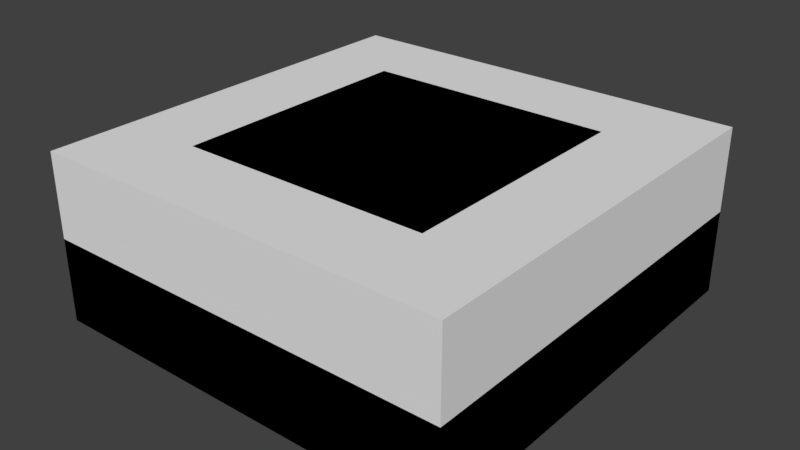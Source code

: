 # Source: GatherableMetal.blend  (saved by Blender 2.79.0; exported with 4.5.12 LTS)
import bpy
from mathutils import Matrix  # noqa: F401  (used for matrix-valued properties, if any)

bpy.ops.wm.read_factory_settings(use_empty=True)
scene = bpy.context.scene
scene.name = 'Scene'

# ---- collections
col_collection_1 = bpy.data.collections.new('Collection 1'); scene.collection.children.link(col_collection_1)

# ---- materials (node trees are filled in below, after node groups)
mat_blank = bpy.data.materials.new('blank')
mat_blank.alpha_threshold = 0.0
mat_blank.use_transparent_shadow = False
mat_blank.roughness = 0.5
mat_black25 = bpy.data.materials.new('black25')
mat_black25.alpha_threshold = 0.0
mat_black25.use_transparent_shadow = False
mat_black25.diffuse_color = (0.25, 0.25, 0.25, 1.0)
mat_black25.roughness = 0.5

# ---- material node trees

# ---- world
world_world = bpy.data.worlds.new('World'); scene.world = world_world
world_world.color = (0.05088, 0.05088, 0.05088)
world_world.use_sun_shadow = False
world_world.sun_shadow_jitter_overblur = 0.0
world_world.cycles.sampling_method = 'MANUAL'

# ---- meshes
me_cube_001 = bpy.data.meshes.new('Cube.001')
me_cube_001.from_pydata([(-0.5, -0.5, -0.5), (-0.3, -0.3, 0.5), (-0.5, 0.5, -0.5), (-0.3, 0.3, 0.5), (0.5, -0.5, -0.5), (0.3, -0.3, 0.5), (0.5, 0.5, -0.5), (0.3, 0.3, 0.5), (-0.5, -0.5, 0.0), (-0.5, 0.5, 0.0), (0.5, 0.5, 0.0), (0.5, -0.5, 0.0), (-0.5, -0.02295, 0.0), (0.5, -0.1483, 0.0), (0.3, -0.2088, 0.5), (-0.416, -0.1817, 0.2099), (0.4245, -0.1833, 0.1886), (0.3389, -0.2445, 0.4029), (0.1111, -0.2389, 0.5), (-0.06164, -0.1783, 0.5), (-0.2215, -0.2545, 0.5), (-0.5, 0.09742, 0.0), (-0.3, -0.1643, 0.5), (0.3, 0.0414, 0.5), (0.5, -0.06685, 0.0), (-0.3921, -0.09975, 0.2696), (0.3859, -0.07906, 0.2854), (0.3198, 0.02025, 0.4505), (0.1688, -0.02931, 0.5), (0.05584, 0.03109, 0.5), (-0.1276, -0.003764, 0.5), (-0.2234, -0.09585, 0.5), (-0.3865, 0.5, 0.0), (-0.2535, 0.5, 0.0), (-0.07815, 0.3, 0.5), (0.04426, 0.3, 0.5), (-0.138, 0.3676, 0.3309), (-0.2816, 0.4201, 0.1997), (-0.1525, 0.4439, 0.1402), (0.06686, 0.4643, 0.08933), (-0.008527, 0.3684, 0.3289), (0.1745, 0.3458, 0.3855), (-0.02819, 0.1394, 0.5), (-0.1239, 0.1132, 0.5), (-0.2197, 0.1696, 0.5), (-0.12, 0.2385, 0.5), (0.416, -0.5, 0.0), (0.1924, -0.5, 0.0), (-0.06757, -0.5, 0.0), (-0.2124, -0.5, 0.0), (-0.0989, -0.3885, 0.2788), (0.05921, -0.3684, 0.3291), (0.04739, -0.3393, 0.4016), (0.1345, -0.3158, 0.4604), (0.2187, -0.3731, 0.3171), (0.1442, -0.4067, 0.2332), (0.2558, -0.4537, 0.1157), (0.05916, -0.4543, 0.1143)], [], [(0, 8, 12, 21, 9, 2), (2, 9, 32, 33, 10, 6), (6, 10, 24, 13, 11, 4), (4, 11, 46, 47, 48, 49, 8, 0), (2, 6, 4, 0), (7, 35, 42, 43, 44, 45, 34, 3, 22, 31, 30, 29, 28, 23), (15, 12, 8, 1), (3, 34, 36, 37, 32, 9), (7, 23, 27, 26, 24, 10), (5, 1, 8, 49, 50, 51, 52, 53, 54, 55, 56, 46, 11), (12, 15, 1, 22, 25, 21), (13, 16, 17, 14, 5, 11), (14, 18, 19, 20, 1, 5), (21, 25, 22, 3, 9), (24, 26, 27, 23, 14, 17, 16, 13), (23, 28, 29, 30, 31, 22, 1, 20, 19, 18, 14), (32, 37, 36, 34, 35, 41, 40, 39, 38, 33), (33, 38, 39, 40, 41, 35, 7, 10), (34, 45, 44, 43, 42, 35), (46, 56, 55, 54, 53, 52, 51, 50, 49, 48, 57, 47), (47, 57, 48)])
me_cube_001.polygons.foreach_set('material_index', [1, 1, 1, 1, 1, 1, 1, 1, 1, 1, 0, 1, 1, 1, 0, 0, 0, 1, 0, 0, 1])
me_cube_001.materials.append(mat_blank)
me_cube_001.materials.append(mat_black25)
me_cube_001.use_remesh_preserve_volume = False
me_cube_001.use_remesh_preserve_attributes = False
me_cube_001.use_mirror_vertex_groups = False
me_cube_001.update()
me_cube = bpy.data.meshes.new('Cube')
me_cube.from_pydata([(1.0, 1.0, -1.0), (1.0, -1.0, -1.0), (-1.0, -1.0, -1.0), (-1.0, 1.0, -1.0), (1.0, 1.0, 1.0), (1.0, -1.0, 1.0), (-1.0, -1.0, 1.0), (-1.0, 1.0, 1.0)], [], [(0, 1, 2, 3), (4, 7, 6, 5), (0, 4, 5, 1), (1, 5, 6, 2), (2, 6, 7, 3), (4, 0, 3, 7)])
me_cube.use_remesh_preserve_volume = False
me_cube.use_remesh_preserve_attributes = False
me_cube.use_mirror_vertex_groups = False
me_cube.update()

# ---- objects
ob_cube = bpy.data.objects.new('Cube', me_cube_001)
ob_bounds = bpy.data.objects.new('bounds', me_cube)

# ---- transforms, parenting, visibility, modifiers, constraints
ob_cube.location = (0.0, 0.0, 0.2)
ob_cube.scale = (1.0, 1.0, 0.4)
ob_cube.lineart.crease_threshold = 0.0
_m = ob_cube.modifiers.new('Triangulate', 'TRIANGULATE')
_m.quad_method = 'BEAUTY'
ob_bounds.location = (0.0, 0.0, 0.2)
ob_bounds.scale = (0.5, 0.5, 0.2)
ob_bounds.lock_rotations_4d = False
ob_bounds.empty_display_type = 'ARROWS'
ob_bounds.display_type = 'BOUNDS'
ob_bounds.lineart.crease_threshold = 0.0

# ---- collection membership
col_collection_1.objects.link(ob_cube)
col_collection_1.objects.link(ob_bounds)

# ---- scene / render settings (as saved in the file)
scene.frame_start = 1; scene.frame_end = 250; scene.frame_set(1)
scene.render.engine = 'BLENDER_EEVEE_NEXT'
scene.render.resolution_percentage = 50
scene.render.dither_intensity = 0.0
scene.cycles.use_denoising = False
scene.cycles.samples = 128
scene.cycles.sampling_pattern = 'TABULATED_SOBOL'
scene.cycles.use_adaptive_sampling = False
scene.cycles.use_light_tree = False
scene.cycles.blur_glossy = 0.0
scene.cycles.sample_clamp_indirect = 0.0
scene.view_settings.view_transform = 'Standard'
bpy.context.view_layer.update()

# ---- added for rendering (the .blend has no active camera and no usable light): camera, sun
cam_auto = bpy.data.cameras.new('AutoCamera')
cam_auto.lens = 50.0
cam_auto.sensor_width = 36.0
cam_auto.clip_end = 1000.0
ob_auto_camera = bpy.data.objects.new('AutoCamera', cam_auto)
scene.collection.objects.link(ob_auto_camera)
ob_auto_camera.location = (1.3598, -1.63176, 1.28784)
ob_auto_camera.rotation_euler = (1.09748, -7.21219e-08, 0.694738)
scene.camera = ob_auto_camera
light_auto_sun = bpy.data.lights.new('AutoSun', 'SUN')
light_auto_sun.energy = 3.0
light_auto_sun.angle = 0.0523599
ob_auto_sun = bpy.data.objects.new('AutoSun', light_auto_sun)
scene.collection.objects.link(ob_auto_sun)
ob_auto_sun.rotation_euler = (0.872665, 0.174533, 0.523599)
bpy.context.view_layer.update()
